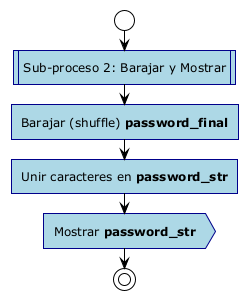

The diagram above was rendered by PlantUML. Its source (embedded in the PNG):
@startuml
!theme plain
skinparam roundcorner 0
skinparam activity {
  BackgroundColor lightblue
  BorderColor darkblue
  ArrowColor black
}

start
:Sub-proceso 2: Barajar y Mostrar; <<procedure>>

:Barajar (shuffle) **password_final**;

:Unir caracteres en **password_str**;

:Mostrar **password_str**; <<output>>

stop
@enduml